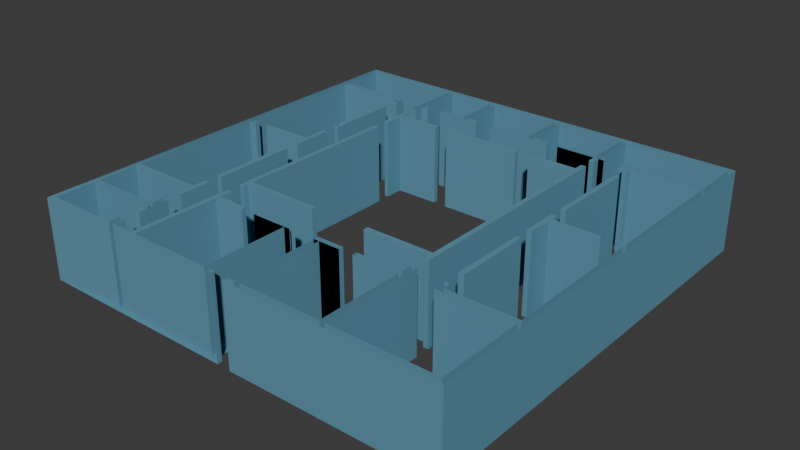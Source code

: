 # Source: Untitled.blend2.blend  (saved by Blender 4.5.88; exported with 4.5.12 LTS)
import bpy
from mathutils import Matrix  # noqa: F401  (used for matrix-valued properties, if any)

bpy.ops.wm.read_factory_settings(use_empty=True)
scene = bpy.context.scene
scene.name = 'Scene'

# ---- collections
col_collection = bpy.data.collections.new('Collection'); scene.collection.children.link(col_collection)
col_20250811133111_svg = bpy.data.collections.new('企业微信截图_20250811133111.svg'); scene.collection.children.link(col_20250811133111_svg)

# ---- materials (node trees are filled in below, after node groups)
mat_svgmat_002 = bpy.data.materials.new('SVGMat.002')
mat_svgmat_002.diffuse_color = (0.1221, 0.2961, 0.402, 1.0)

# ---- material node trees

# ---- world
world_world = bpy.data.worlds.new('World'); scene.world = world_world
world_world.use_nodes = True; world_world.node_tree.nodes.clear()
_N = world_world.node_tree.nodes; _L = world_world.node_tree.links
n0 = _N.new('ShaderNodeOutputWorld'); n0.name = 'World Output'; n0.location = (200, 100)
n1 = _N.new('ShaderNodeBackground'); n1.name = 'Background'; n1.location = (-200, 100)
n1.inputs[0].default_value = (0.05088, 0.05088, 0.05088, 1.0)
_L.new(n1.outputs[0], n0.inputs[0])
n0.is_active_output = True
world_world.color = (0.05088, 0.05088, 0.05088)
world_world.sun_shadow_jitter_overblur = 0.0

# ---- meshes
me_path3_001 = bpy.data.meshes.new('path3.001')
me_path3_001.from_pydata([(0.004233, 0.2922, 0.0), (0.293, 0.2922, 0.0), (0.293, 0.003527, 0.0), (0.1619, 0.0032, 0.0), (0.1532, 0.00303, 0.0), (0.1532, 0.004901, 0.0), (0.1532, 0.006772, 0.0), (0.1583, 0.006772, 0.0), (0.1582, 0.06323, 0.0), (0.1581, 0.06386, 0.0), (0.158, 0.06419, 0.0), (0.1579, 0.06431, 0.0), (0.1578, 0.06433, 0.0), (0.1576, 0.06434, 0.0), (0.1575, 0.06436, 0.0), (0.1575, 0.06439, 0.0), (0.1574, 0.06444, 0.0), (0.1573, 0.06451, 0.0), (0.1573, 0.06462, 0.0), (0.1573, 0.06475, 0.0), (0.1572, 0.06492, 0.0), (0.1572, 0.06513, 0.0), (0.1572, 0.06538, 0.0), (0.1572, 0.06568, 0.0), (0.1572, 0.06603, 0.0), (0.1572, 0.06606, 0.0), (0.1572, 0.06629, 0.0), (0.1572, 0.06687, 0.0), (0.1572, 0.06746, 0.0), (0.1572, 0.0676, 0.0), (0.1572, 0.06769, 0.0), (0.1572, 0.06772, 0.0), (0.1667, 0.06772, 0.0), (0.1761, 0.06772, 0.0), (0.1761, 0.06603, 0.0), (0.1761, 0.06433, 0.0), (0.1617, 0.06433, 0.0), (0.1617, 0.006772, 0.0), (0.2165, 0.006772, 0.0), (0.2165, 0.06433, 0.0), (0.1857, 0.06433, 0.0), (0.1857, 0.06772, 0.0), (0.2165, 0.06772, 0.0), (0.2165, 0.0759, 0.0), (0.2199, 0.0759, 0.0), (0.2199, 0.006681, 0.0), (0.2896, 0.007054, 0.0), (0.2896, 0.06435, 0.0), (0.2398, 0.06429, 0.0), (0.2396, 0.07336, 0.0), (0.243, 0.07336, 0.0), (0.243, 0.06772, 0.0), (0.2896, 0.06772, 0.0), (0.2896, 0.1622, 0.0), (0.2851, 0.1622, 0.0), (0.2851, 0.1656, 0.0), (0.2896, 0.1656, 0.0), (0.2896, 0.2539, 0.0), (0.2433, 0.254, 0.0), (0.2433, 0.254, 0.0), (0.2433, 0.2539, 0.0), (0.2432, 0.2538, 0.0), (0.243, 0.2514, 0.0), (0.2429, 0.2489, 0.0), (0.2429, 0.2489, 0.0), (0.2396, 0.2489, 0.0), (0.2396, 0.2516, 0.0), (0.2396, 0.2542, 0.0), (0.2345, 0.2542, 0.0), (0.2345, 0.2577, 0.0), (0.2896, 0.2573, 0.0), (0.2896, 0.2887, 0.0), (0.2199, 0.2887, 0.0), (0.2199, 0.2576, 0.0), (0.2238, 0.2576, 0.0), (0.2238, 0.2542, 0.0), (0.2199, 0.2542, 0.0), (0.2199, 0.2489, 0.0), (0.2165, 0.2489, 0.0), (0.2165, 0.2542, 0.0), (0.2032, 0.2542, 0.0), (0.1899, 0.2542, 0.0), (0.1899, 0.2576, 0.0), (0.2165, 0.2576, 0.0), (0.2165, 0.2887, 0.0), (0.1696, 0.2887, 0.0), (0.1696, 0.2576, 0.0), (0.182, 0.2576, 0.0), (0.182, 0.2542, 0.0), (0.1372, 0.2542, 0.0), (0.1372, 0.2576, 0.0), (0.1662, 0.2576, 0.0), (0.1662, 0.2887, 0.0), (0.1168, 0.2887, 0.0), (0.1168, 0.2576, 0.0), (0.1259, 0.2576, 0.0), (0.1259, 0.2542, 0.0), (0.09539, 0.2542, 0.0), (0.09539, 0.2576, 0.0), (0.1135, 0.2576, 0.0), (0.1135, 0.2884, 0.0), (0.08015, 0.2884, 0.0), (0.08015, 0.2573, 0.0), (0.08467, 0.2573, 0.0), (0.08467, 0.254, 0.0), (0.08015, 0.254, 0.0), (0.08015, 0.2466, 0.0), (0.07677, 0.2466, 0.0), (0.07677, 0.2884, 0.0), (0.00762, 0.2884, 0.0), (0.00762, 0.2573, 0.0), (0.06011, 0.2573, 0.0), (0.06011, 0.25, 0.0), (0.05673, 0.25, 0.0), (0.05673, 0.254, 0.0), (0.00762, 0.254, 0.0), (0.00762, 0.1628, 0.0), (0.01326, 0.1628, 0.0), (0.01326, 0.1594, 0.0), (0.00762, 0.1594, 0.0), (0.00762, 0.1136, 0.0), (0.00762, 0.06772, 0.0), (0.05673, 0.06772, 0.0), (0.05673, 0.07675, 0.0), (0.06011, 0.07675, 0.0), (0.06011, 0.05502, 0.0), (0.05673, 0.05502, 0.0), (0.05673, 0.06433, 0.0), (0.00762, 0.06433, 0.0), (0.00762, 0.05079, 0.0), (0.00762, 0.03725, 0.0), (0.05673, 0.03725, 0.0), (0.05673, 0.04571, 0.0), (0.06002, 0.04571, 0.0), (0.06036, 0.03322, 0.0), (0.06037, 0.0323, 0.0), (0.06038, 0.03142, 0.0), (0.06039, 0.0306, 0.0), (0.0604, 0.02984, 0.0), (0.0604, 0.02916, 0.0), (0.0604, 0.02574, 0.0), (0.0604, 0.02489, 0.0), (0.05701, 0.02455, 0.0), (0.05701, 0.0262, 0.0), (0.0569, 0.02956, 0.0), (0.05687, 0.03, 0.0), (0.05683, 0.03085, 0.0), (0.05682, 0.03091, 0.0), (0.05678, 0.03163, 0.0), (0.05676, 0.03198, 0.0), (0.05667, 0.03339, 0.0), (0.05665, 0.0338, 0.0), (0.05664, 0.03386, 0.0), (0.00762, 0.03386, 0.0), (0.00762, 0.02032, 0.0), (0.00762, 0.006772, 0.0), (0.03217, 0.006772, 0.0), (0.05673, 0.006772, 0.0), (0.05673, 0.01495, 0.0), (0.06044, 0.01495, 0.0), (0.06004, 0.006772, 0.0), (0.07583, 0.006772, 0.0), (0.07657, 0.07647, 0.0), (0.08015, 0.07647, 0.0), (0.08015, 0.06773, 0.0), (0.1015, 0.06758, 0.0), (0.1016, 0.06433, 0.0), (0.07995, 0.06433, 0.0), (0.07941, 0.01333, 0.0), (0.07923, 0.006772, 0.0), (0.1355, 0.006772, 0.0), (0.1355, 0.03555, 0.0), (0.1355, 0.06433, 0.0), (0.1235, 0.06433, 0.0), (0.1115, 0.06433, 0.0), (0.1115, 0.06772, 0.0), (0.1403, 0.06772, 0.0), (0.1402, 0.06487, 0.0), (0.1402, 0.0647, 0.0), (0.1402, 0.06457, 0.0), (0.1401, 0.06448, 0.0), (0.14, 0.06441, 0.0), (0.14, 0.06437, 0.0), (0.1398, 0.06435, 0.0), (0.1396, 0.06433, 0.0), (0.139, 0.06433, 0.0), (0.139, 0.06433, 0.0), (0.1389, 0.06433, 0.0), (0.1389, 0.06433, 0.0), (0.1389, 0.06433, 0.0), (0.1389, 0.006772, 0.0), (0.1434, 0.006772, 0.0), (0.1434, 0.003386, 0.0), (0.006817, 0.003203, 0.0), (0.006766, 0.003199, 0.0), (0.006625, 0.003189, 0.0), (0.006413, 0.003174, 0.0), (0.006147, 0.003155, 0.0), (0.004637, 0.003048, 0.0), (0.004425, 0.003033, 0.0), (0.004233, 0.003019, 0.0), (0.2393, 0.1366, 0.0), (0.2427, 0.1366, 0.0), (0.2431, 0.08496, 0.0), (0.2431, 0.08465, 0.0), (0.2393, 0.08465, 0.0), (0.2165, 0.08973, 0.0), (0.171, 0.08973, 0.0), (0.171, 0.09312, 0.0), (0.2165, 0.09312, 0.0), (0.2165, 0.2297, 0.0), (0.1843, 0.2297, 0.0), (0.1843, 0.2331, 0.0), (0.2165, 0.2331, 0.0), (0.2165, 0.2396, 0.0), (0.2199, 0.2396, 0.0), (0.2199, 0.0855, 0.0), (0.2165, 0.0855, 0.0), (0.07677, 0.2074, 0.0), (0.08037, 0.2074, 0.0), (0.08007, 0.09312, 0.0), (0.1321, 0.09312, 0.0), (0.1321, 0.08973, 0.0), (0.08015, 0.08973, 0.0), (0.08015, 0.08606, 0.0), (0.07677, 0.08606, 0.0), (0.05645, 0.1425, 0.0), (0.05983, 0.1425, 0.0), (0.06021, 0.08634, 0.0), (0.05645, 0.08634, 0.0), (0.2393, 0.1707, 0.0), (0.243, 0.1707, 0.0), (0.243, 0.166, 0.0), (0.2747, 0.1655, 0.0), (0.2748, 0.1648, 0.0), (0.2749, 0.1645, 0.0), (0.2749, 0.1643, 0.0), (0.2749, 0.1642, 0.0), (0.2748, 0.1639, 0.0), (0.2748, 0.1636, 0.0), (0.2748, 0.1633, 0.0), (0.2748, 0.1632, 0.0), (0.2747, 0.1631, 0.0), (0.2747, 0.163, 0.0), (0.2747, 0.1627, 0.0), (0.2746, 0.1625, 0.0), (0.2746, 0.1623, 0.0), (0.2746, 0.1622, 0.0), (0.2746, 0.1622, 0.0), (0.2588, 0.1623, 0.0), (0.2431, 0.1625, 0.0), (0.2427, 0.1522, 0.0), (0.2427, 0.1466, 0.0), (0.2427, 0.1462, 0.0), (0.2393, 0.1462, 0.0), (0.05645, 0.1594, 0.0), (0.02314, 0.1594, 0.0), (0.02314, 0.1628, 0.0), (0.05645, 0.1628, 0.0), (0.05645, 0.1795, 0.0), (0.05983, 0.1795, 0.0), (0.05983, 0.1518, 0.0), (0.05645, 0.1518, 0.0), (0.2396, 0.2396, 0.0), (0.243, 0.2396, 0.0), (0.243, 0.1803, 0.0), (0.2396, 0.1803, 0.0), (0.05663, 0.1921, 0.0), (0.05656, 0.195, 0.0), (0.05645, 0.2393, 0.0), (0.05974, 0.2393, 0.0), (0.06011, 0.1965, 0.0), (0.06011, 0.1919, 0.0), (0.06011, 0.191, 0.0), (0.06011, 0.1902, 0.0), (0.06011, 0.1896, 0.0), (0.06011, 0.1892, 0.0), (0.06011, 0.1891, 0.0), (0.05681, 0.1891, 0.0), (0.0568, 0.1893, 0.0), (0.05678, 0.1895, 0.0), (0.05674, 0.1902, 0.0), (0.05672, 0.1906, 0.0), (0.0567, 0.1909, 0.0), (0.05668, 0.1913, 0.0), (0.05664, 0.1918, 0.0), (0.05663, 0.192, 0.0), (0.07691, 0.2173, 0.0), (0.07677, 0.237, 0.0), (0.08015, 0.237, 0.0), (0.08015, 0.2331, 0.0), (0.1104, 0.2331, 0.0), (0.1104, 0.2297, 0.0), (0.08013, 0.2297, 0.0), (0.08022, 0.2168, 0.0), (0.07869, 0.2168, 0.0), (0.07728, 0.2168, 0.0), (0.1199, 0.2331, 0.0), (0.1744, 0.2331, 0.0), (0.1744, 0.2297, 0.0), (0.1199, 0.2297, 0.0), (0.004233, 0.2922, 0.05494), (0.293, 0.2922, 0.05494), (0.293, 0.003527, 0.05494), (0.1619, 0.0032, 0.05494), (0.1532, 0.00303, 0.05494), (0.1532, 0.004901, 0.05494), (0.1532, 0.006772, 0.05494), (0.1583, 0.006772, 0.05494), (0.1582, 0.06323, 0.05494), (0.1581, 0.06386, 0.05494), (0.1579, 0.06431, 0.05494), (0.1578, 0.06433, 0.05494), (0.1573, 0.06451, 0.05494), (0.1573, 0.06462, 0.05494), (0.1572, 0.06603, 0.05494), (0.1572, 0.06687, 0.05494), (0.1572, 0.06772, 0.05494), (0.1667, 0.06772, 0.05494), (0.1761, 0.06772, 0.05494), (0.1761, 0.06603, 0.05494), (0.1761, 0.06433, 0.05494), (0.1617, 0.06433, 0.05494), (0.1617, 0.006772, 0.05494), (0.2165, 0.006772, 0.05494), (0.2165, 0.06433, 0.05494), (0.1857, 0.06433, 0.05494), (0.1857, 0.06772, 0.05494), (0.2165, 0.06772, 0.05494), (0.2165, 0.0759, 0.05494), (0.2199, 0.0759, 0.05494), (0.2199, 0.006681, 0.05494), (0.2896, 0.007054, 0.05494), (0.2896, 0.06435, 0.05494), (0.2398, 0.06429, 0.05494), (0.2396, 0.07336, 0.05494), (0.243, 0.07336, 0.05494), (0.243, 0.06772, 0.05494), (0.2896, 0.06772, 0.05494), (0.2896, 0.1622, 0.05494), (0.2851, 0.1622, 0.05494), (0.2851, 0.1656, 0.05494), (0.2896, 0.1656, 0.05494), (0.2896, 0.2539, 0.05494), (0.2433, 0.254, 0.05494), (0.2432, 0.2538, 0.05494), (0.243, 0.2514, 0.05494), (0.2429, 0.2489, 0.05494), (0.2429, 0.2489, 0.05494), (0.2396, 0.2489, 0.05494), (0.2396, 0.2516, 0.05494), (0.2396, 0.2542, 0.05494), (0.2345, 0.2542, 0.05494), (0.2345, 0.2577, 0.05494), (0.2896, 0.2573, 0.05494), (0.2896, 0.2887, 0.05494), (0.2199, 0.2887, 0.05494), (0.2199, 0.2576, 0.05494), (0.2238, 0.2576, 0.05494), (0.2238, 0.2542, 0.05494), (0.2199, 0.2542, 0.05494), (0.2199, 0.2489, 0.05494), (0.2165, 0.2489, 0.05494), (0.2165, 0.2542, 0.05494), (0.2032, 0.2542, 0.05494), (0.1899, 0.2542, 0.05494), (0.1899, 0.2576, 0.05494), (0.2165, 0.2576, 0.05494), (0.2165, 0.2887, 0.05494), (0.1696, 0.2887, 0.05494), (0.1696, 0.2576, 0.05494), (0.182, 0.2576, 0.05494), (0.182, 0.2542, 0.05494), (0.1372, 0.2542, 0.05494), (0.1372, 0.2576, 0.05494), (0.1662, 0.2576, 0.05494), (0.1662, 0.2887, 0.05494), (0.1168, 0.2887, 0.05494), (0.1168, 0.2576, 0.05494), (0.1259, 0.2576, 0.05494), (0.1259, 0.2542, 0.05494), (0.09539, 0.2542, 0.05494), (0.09539, 0.2576, 0.05494), (0.1135, 0.2576, 0.05494), (0.1135, 0.2884, 0.05494), (0.08015, 0.2884, 0.05494), (0.08015, 0.2573, 0.05494), (0.08467, 0.2573, 0.05494), (0.08467, 0.254, 0.05494), (0.08015, 0.254, 0.05494), (0.08015, 0.2466, 0.05494), (0.07677, 0.2466, 0.05494), (0.07677, 0.2884, 0.05494), (0.00762, 0.2884, 0.05494), (0.00762, 0.2573, 0.05494), (0.06011, 0.2573, 0.05494), (0.06011, 0.25, 0.05494), (0.05673, 0.25, 0.05494), (0.05673, 0.254, 0.05494), (0.00762, 0.254, 0.05494), (0.00762, 0.1628, 0.05494), (0.01326, 0.1628, 0.05494), (0.01326, 0.1594, 0.05494), (0.00762, 0.1594, 0.05494), (0.00762, 0.1136, 0.05494), (0.00762, 0.06772, 0.05494), (0.05673, 0.06772, 0.05494), (0.05673, 0.07675, 0.05494), (0.06011, 0.07675, 0.05494), (0.06011, 0.05502, 0.05494), (0.05673, 0.05502, 0.05494), (0.05673, 0.06433, 0.05494), (0.00762, 0.06433, 0.05494), (0.00762, 0.05079, 0.05494), (0.00762, 0.03725, 0.05494), (0.05673, 0.03725, 0.05494), (0.05673, 0.04571, 0.05494), (0.06002, 0.04571, 0.05494), (0.06036, 0.03322, 0.05494), (0.06037, 0.0323, 0.05494), (0.06038, 0.03142, 0.05494), (0.06039, 0.0306, 0.05494), (0.0604, 0.02984, 0.05494), (0.0604, 0.02916, 0.05494), (0.0604, 0.02574, 0.05494), (0.0604, 0.02489, 0.05494), (0.05701, 0.02455, 0.05494), (0.05701, 0.0262, 0.05494), (0.0569, 0.02956, 0.05494), (0.05687, 0.03, 0.05494), (0.05682, 0.03091, 0.05494), (0.05676, 0.03198, 0.05494), (0.05664, 0.03386, 0.05494), (0.00762, 0.03386, 0.05494), (0.00762, 0.02032, 0.05494), (0.00762, 0.006772, 0.05494), (0.03217, 0.006772, 0.05494), (0.05673, 0.006772, 0.05494), (0.05673, 0.01495, 0.05494), (0.06044, 0.01495, 0.05494), (0.06004, 0.006772, 0.05494), (0.07583, 0.006772, 0.05494), (0.07657, 0.07647, 0.05494), (0.08015, 0.07647, 0.05494), (0.08015, 0.06773, 0.05494), (0.1015, 0.06758, 0.05494), (0.1016, 0.06433, 0.05494), (0.07995, 0.06433, 0.05494), (0.07941, 0.01333, 0.05494), (0.07923, 0.006772, 0.05494), (0.1355, 0.006772, 0.05494), (0.1355, 0.03555, 0.05494), (0.1355, 0.06433, 0.05494), (0.1235, 0.06433, 0.05494), (0.1115, 0.06433, 0.05494), (0.1115, 0.06772, 0.05494), (0.1403, 0.06772, 0.05494), (0.1402, 0.0647, 0.05494), (0.1401, 0.06448, 0.05494), (0.14, 0.06437, 0.05494), (0.1396, 0.06433, 0.05494), (0.1389, 0.06433, 0.05494), (0.1389, 0.006772, 0.05494), (0.1434, 0.006772, 0.05494), (0.1434, 0.003386, 0.05494), (0.006625, 0.003189, 0.05494), (0.006147, 0.003155, 0.05494), (0.004637, 0.003048, 0.05494), (0.004233, 0.003019, 0.05494), (0.2393, 0.1366, 0.05494), (0.2427, 0.1366, 0.05494), (0.2431, 0.08496, 0.05494), (0.2431, 0.08465, 0.05494), (0.2393, 0.08465, 0.05494), (0.2165, 0.08973, 0.05494), (0.171, 0.08973, 0.05494), (0.171, 0.09312, 0.05494), (0.2165, 0.09312, 0.05494), (0.2165, 0.2297, 0.05494), (0.1843, 0.2297, 0.05494), (0.1843, 0.2331, 0.05494), (0.2165, 0.2331, 0.05494), (0.2165, 0.2396, 0.05494), (0.2199, 0.2396, 0.05494), (0.2199, 0.0855, 0.05494), (0.2165, 0.0855, 0.05494), (0.07677, 0.2074, 0.05494), (0.08037, 0.2074, 0.05494), (0.08007, 0.09312, 0.05494), (0.1321, 0.09312, 0.05494), (0.1321, 0.08973, 0.05494), (0.08015, 0.08973, 0.05494), (0.08015, 0.08606, 0.05494), (0.07677, 0.08606, 0.05494), (0.05645, 0.1425, 0.05494), (0.05983, 0.1425, 0.05494), (0.06021, 0.08634, 0.05494), (0.05645, 0.08634, 0.05494), (0.2393, 0.1707, 0.05494), (0.243, 0.1707, 0.05494), (0.243, 0.166, 0.05494), (0.2747, 0.1655, 0.05494), (0.2748, 0.1648, 0.05494), (0.2749, 0.1643, 0.05494), (0.2749, 0.1642, 0.05494), (0.2748, 0.1639, 0.05494), (0.2747, 0.1627, 0.05494), (0.2746, 0.1622, 0.05494), (0.2588, 0.1623, 0.05494), (0.2431, 0.1625, 0.05494), (0.2427, 0.1522, 0.05494), (0.2427, 0.1466, 0.05494), (0.2427, 0.1462, 0.05494), (0.2393, 0.1462, 0.05494), (0.05645, 0.1594, 0.05494), (0.02314, 0.1594, 0.05494), (0.02314, 0.1628, 0.05494), (0.05645, 0.1628, 0.05494), (0.05645, 0.1795, 0.05494), (0.05983, 0.1795, 0.05494), (0.05983, 0.1518, 0.05494), (0.05645, 0.1518, 0.05494), (0.2396, 0.2396, 0.05494), (0.243, 0.2396, 0.05494), (0.243, 0.1803, 0.05494), (0.2396, 0.1803, 0.05494), (0.05656, 0.195, 0.05494), (0.05645, 0.2393, 0.05494), (0.05974, 0.2393, 0.05494), (0.06011, 0.1965, 0.05494), (0.06011, 0.1919, 0.05494), (0.06011, 0.191, 0.05494), (0.06011, 0.1902, 0.05494), (0.06011, 0.1896, 0.05494), (0.06011, 0.1891, 0.05494), (0.05681, 0.1891, 0.05494), (0.05678, 0.1895, 0.05494), (0.05674, 0.1902, 0.05494), (0.05663, 0.192, 0.05494), (0.07691, 0.2173, 0.05494), (0.07677, 0.237, 0.05494), (0.08015, 0.237, 0.05494), (0.08015, 0.2331, 0.05494), (0.1104, 0.2331, 0.05494), (0.1104, 0.2297, 0.05494), (0.08013, 0.2297, 0.05494), (0.08022, 0.2168, 0.05494), (0.07869, 0.2168, 0.05494), (0.07728, 0.2168, 0.05494), (0.1199, 0.2331, 0.05494), (0.1744, 0.2331, 0.05494), (0.1744, 0.2297, 0.05494), (0.1199, 0.2297, 0.05494)], [(276, 277), (195, 465), (277, 534), (180, 458), (278, 535), (178, 457)], [(250, 240, 239), (267, 272, 271, 268), (265, 264, 523, 524), (226, 229, 497, 494), (263, 266, 525, 522), (52, 53, 339, 338), (4, 3, 304, 305), (295, 296, 548, 547), (12, 35, 14, 13), (66, 61, 60), (51, 50, 49, 48, 47, 46, 45, 44, 43, 42, 41, 40, 39, 38, 37, 36, 12, 11, 10, 9, 8, 7, 6, 5, 3, 2, 1, 0, 200, 120, 119, 118, 117, 116, 115, 114, 113, 112, 111, 110, 109, 108, 107, 106, 105, 104, 103, 102, 101, 100, 99, 98, 97, 96, 95, 94, 93, 92, 91, 90, 89, 88, 87, 86, 85, 84, 83, 82, 81, 75, 74, 73, 72, 71, 70, 69, 68, 67, 58, 57, 56, 55, 54, 53, 52), (202, 201, 469, 470), (171, 172, 452, 451), (294, 295, 547, 546), (227, 226, 494, 495), (243, 250, 244), (172, 184, 460, 452), (16, 35, 20, 19, 18, 17), (197, 198, 467, 466), (287, 294, 546, 539), (286, 272, 267), (285, 272, 286), (285, 273, 272), (283, 273, 284), (283, 274, 273), (282, 274, 283), (281, 274, 282), (254, 253, 512, 513), (280, 276, 275), (279, 276, 280), (278, 276, 279), (284, 273, 285), (173, 172, 452, 453), (174, 179, 178, 177), (250, 236, 235), (288, 287, 539, 540), (253, 252, 511, 512), (250, 241, 240), (250, 243, 242), (294, 293, 545, 546), (218, 225, 493, 486), (250, 245, 244), (249, 247, 246), (248, 247, 249), (66, 60, 59, 58), (181, 180, 179, 174, 182), (174, 173, 453, 454), (2, 3, 304, 303), (211, 210, 478, 479), (252, 251, 510, 511), (167, 166, 446, 447), (25, 34, 26), (30, 32, 31), (30, 33, 32), (30, 34, 33), (151, 134, 133, 132, 131, 130, 200, 153, 152), (29, 34, 30), (28, 34, 29), (34, 28, 27), (174, 177, 176, 175), (34, 27, 26), (3, 5, 306, 304), (24, 34, 25), (23, 34, 24), (23, 35, 34), (22, 35, 23), (21, 35, 22), (300, 299, 551, 552), (20, 35, 21), (15, 35, 16), (14, 35, 15), (174, 183, 182), (129, 128, 412, 413), (5, 4, 305, 306), (293, 292, 544, 545), (171, 189, 172), (189, 184, 172), (174, 184, 183), (188, 184, 189), (187, 184, 188), (186, 184, 187), (185, 184, 186), (161, 160, 159, 158, 157, 194, 193, 169), (120, 200, 468, 404), (191, 192, 464, 463), (212, 211, 479, 480), (250, 242, 241), (200, 0, 301, 468), (250, 235, 234), (299, 298, 550, 551), (250, 239, 238), (1, 2, 303, 302), (148, 136, 149), (137, 136, 148, 147), (135, 134, 150, 149), (146, 137, 147), (184, 174, 454, 460), (37, 38, 324, 323), (138, 137, 146, 145), (150, 134, 151), (297, 300, 552, 549), (220, 219, 487, 488), (249, 246, 245, 250), (35, 12, 312, 321), (6, 7, 308, 307), (292, 291, 543, 544), (196, 194, 157, 200, 199, 197), (193, 192, 191, 190, 189, 171, 170, 169), (262, 261, 520, 521), (5, 6, 307, 306), (198, 197, 199), (196, 195, 194), (213, 212, 480, 481), (364, 359, 365), (363, 359, 364), (360, 359, 363), (350, 344, 351), (523, 522, 525, 524), (426, 425, 424), (345, 350, 349, 346), (509, 505, 504), (497, 496, 495, 494), (349, 348, 347), (546, 545, 544, 543, 542, 541, 540, 539), (409, 408, 407, 406, 405, 468, 412, 411, 410), (528, 527, 526, 529), (537, 533, 532), (349, 347, 346), (509, 504, 503), (470, 469, 473, 471), (521, 520, 519, 518, 517, 516, 515, 514), (423, 428, 427, 424), (491, 490, 489, 488, 487, 486, 493, 492), (468, 405, 404), (550, 549, 552, 551), (485, 484, 483, 482, 481, 480, 479, 478, 477, 476, 475, 474), (473, 472, 471), (447, 446, 445, 444, 443, 442, 441, 448), (509, 502, 501, 500, 499, 498, 513, 510), (468, 413, 412), (453, 460, 454), (452, 460, 453), (322, 321, 312), (360, 363, 362, 361), (536, 533, 537), (468, 414, 413), (468, 434, 433), (431, 420, 419), (428, 422, 429), (428, 423, 422), (426, 424, 427), (468, 435, 434), (448, 441, 449), (468, 436, 435), (468, 437, 436), (513, 511, 510), (513, 512, 511), (304, 306, 305), (56, 57, 343, 342), (121, 120, 404, 405), (115, 116, 400, 399), (188, 184, 460, 461), (201, 205, 473, 469), (219, 218, 486, 487), (221, 220, 488, 489), (269, 268, 526, 527), (209, 208, 476, 477), (268, 271, 529, 526), (222, 221, 489, 490), (271, 270, 528, 529), (208, 207, 475, 476), (271, 272, 530, 529), (223, 222, 490, 491), (207, 206, 474, 475), (11, 12, 312, 311), (224, 223, 491, 492), (12, 36, 322, 312), (206, 217, 485, 474), (286, 272, 530, 538), (228, 227, 495, 496), (229, 228, 496, 497), (0, 1, 302, 301), (36, 35, 321, 322), (225, 224, 492, 493), (92, 93, 377, 376), (39, 40, 326, 325), (272, 273, 531, 530), (84, 85, 369, 368), (8, 9, 310, 309), (203, 202, 470, 471), (71, 72, 356, 355), (127, 126, 410, 411), (217, 216, 484, 485), (108, 109, 393, 392), (126, 125, 409, 410), (204, 203, 471, 472), (100, 101, 385, 384), (200, 130, 414, 468), (205, 204, 472, 473), (93, 94, 378, 377), (130, 129, 413, 414), (124, 123, 407, 408), (91, 92, 376, 375), (132, 133, 417, 416), (163, 162, 442, 443), (273, 274, 532, 531), (85, 86, 370, 369), (131, 132, 416, 415), (43, 44, 330, 329), (83, 84, 368, 367), (44, 45, 331, 330), (49, 50, 336, 335), (72, 73, 357, 356), (153, 200, 468, 433), (123, 122, 406, 407), (99, 100, 384, 383), (130, 131, 415, 414), (164, 163, 443, 444), (274, 281, 537, 532), (70, 71, 355, 354), (46, 47, 333, 332), (42, 43, 329, 328), (109, 110, 394, 393), (170, 171, 451, 450), (50, 51, 337, 336), (275, 274, 532, 533), (101, 102, 386, 385), (48, 49, 335, 334), (281, 280, 536, 537), (107, 108, 392, 391), (7, 8, 309, 308), (280, 275, 533, 536), (98, 99, 383, 382), (36, 37, 323, 322), (122, 121, 405, 406), (94, 95, 379, 378), (38, 39, 325, 324), (175, 176, 456, 455), (90, 91, 375, 374), (152, 153, 433, 432), (86, 87, 371, 370), (133, 134, 418, 417), (82, 83, 367, 366), (31, 32, 318, 317), (73, 74, 358, 357), (154, 153, 433, 434), (69, 70, 354, 353), (32, 33, 319, 318), (110, 111, 395, 394), (266, 265, 524, 525), (114, 115, 399, 398), (33, 34, 320, 319), (260, 259, 518, 519), (102, 103, 387, 386), (41, 42, 328, 327), (259, 258, 517, 518), (68, 69, 353, 352), (134, 135, 419, 418), (51, 52, 338, 337), (231, 230, 498, 499), (67, 68, 352, 351), (47, 48, 334, 333), (232, 231, 499, 500), (97, 98, 382, 381), (135, 149, 431, 419), (233, 232, 500, 501), (95, 96, 380, 379), (149, 136, 420, 431), (261, 260, 519, 520), (89, 90, 374, 373), (136, 135, 419, 420), (165, 164, 444, 445), (55, 56, 342, 341), (87, 88, 372, 371), (250, 234, 502, 509), (81, 82, 366, 365), (234, 233, 501, 502), (75, 81, 365, 359), (136, 137, 421, 420), (74, 75, 359, 358), (27, 34, 320, 316), (103, 104, 388, 387), (147, 137, 421, 430), (236, 250, 509, 503), (96, 97, 381, 380), (88, 89, 373, 372), (81, 80, 364, 365), (137, 138, 422, 421), (237, 236, 503, 504), (250, 238, 505, 509), (80, 79, 363, 364), (138, 145, 429, 422), (24, 34, 320, 315), (238, 237, 504, 505), (145, 144, 428, 429), (174, 175, 455, 454), (54, 55, 341, 340), (76, 75, 359, 360), (67, 66, 350, 351), (139, 138, 422, 423), (66, 58, 344, 350), (144, 143, 427, 428), (34, 35, 321, 320), (58, 67, 351, 344), (40, 41, 327, 326), (57, 58, 344, 343), (140, 139, 423, 424), (166, 165, 445, 446), (143, 142, 426, 427), (128, 127, 411, 412), (125, 124, 408, 409), (142, 141, 425, 426), (104, 105, 389, 388), (141, 140, 424, 425), (61, 66, 350, 345), (116, 117, 401, 400), (155, 154, 434, 435), (258, 257, 516, 517), (111, 112, 396, 395), (162, 161, 441, 442), (250, 244, 506, 509), (113, 114, 398, 397), (158, 159, 439, 438), (79, 78, 362, 363), (77, 76, 360, 361), (168, 167, 447, 448), (66, 65, 349, 350), (157, 158, 438, 437), (216, 215, 483, 484), (159, 160, 440, 439), (249, 250, 509, 508), (62, 61, 345, 346), (161, 169, 449, 441), (105, 106, 390, 389), (169, 168, 448, 449), (112, 113, 397, 396), (45, 46, 332, 331), (249, 247, 507, 508), (17, 18, 314, 313), (63, 62, 346, 347), (156, 155, 435, 436), (64, 63, 347, 348), (200, 157, 437, 468), (78, 77, 361, 362), (157, 156, 436, 437), (53, 54, 340, 339), (65, 64, 348, 349), (210, 209, 477, 478), (106, 107, 391, 390), (117, 118, 402, 401), (215, 214, 482, 483), (257, 256, 515, 516), (264, 263, 522, 523), (174, 182, 459, 454), (119, 120, 404, 403), (270, 269, 527, 528), (118, 119, 403, 402), (289, 288, 540, 541), (256, 255, 514, 515), (214, 213, 481, 482), (160, 161, 441, 440), (230, 254, 513, 498), (290, 289, 541, 542), (255, 262, 521, 514), (291, 290, 542, 543), (169, 170, 450, 449), (298, 297, 549, 550), (190, 191, 463, 462), (251, 250, 509, 510)])
_uv = me_path3_001.uv_layers.new(name='UVMap')
_uv.uv.foreach_set('vector', [0.7867, 0.0, 0.7682, 0.0, 0.7657, 0.0, 0.8508, 0.0, 0.9075, 0.0, 0.9001, 0.0, 0.8545, 0.0, 0.0, 0.0, 0.0, 0.0, 0.0, 0.0, 0.0, 0.0, 0.0, 0.0, 0.0, 0.0, 0.0, 0.0, 0.0, 0.0, 0.0, 0.0, 0.0, 0.0, 0.0, 0.0, 0.0, 0.0, 0.1628, 0.0, 0.1652, 0.0, 0.1652, 0.0, 0.1628, 0.0, 0.0, 0.0, 0.0, 0.0, 0.0, 0.0, 0.0, 0.0, 0.0, 0.0, 0.0, 0.0, 0.0, 0.0, 0.0, 0.0, 0.05795, 0.0, 0.09248, 0.0, 0.06042, 0.0, 0.05919, 0.0, 0.2244, 0.0, 0.1948, 0.0, 0.1936, 0.0, 0.1603, 0.0, 0.1578, 0.0, 0.1554, 0.0, 0.1529, 0.0, 0.1504, 0.0, 0.148, 0.0, 0.1171, 0.0, 0.1147, 0.0, 0.1122, 0.0, 0.1097, 0.0, 0.1073, 0.0, 0.1048, 0.0, 0.1023, 0.0, 0.09988, 0.0, 0.09741, 0.0, 0.09494, 0.0, 0.05795, 0.0, 0.05672, 0.0, 0.05549, 0.0, 0.05425, 0.0, 0.05302, 0.0, 0.04192, 0.0, 0.03946, 0.0, 0.03822, 0.0, 0.02343, 0.0, 0.006165, 0.0, 0.003699, 0.0, 0.001233, 0.0, 0.6178, 0.0, 0.3527, 0.0, 0.3514, 0.0, 0.349, 0.0, 0.3465, 0.0, 0.344, 0.0, 0.3416, 0.0, 0.3391, 0.0, 0.3366, 0.0, 0.3342, 0.0, 0.3317, 0.0, 0.3292, 0.0, 0.3268, 0.0, 0.3243, 0.0, 0.3218, 0.0, 0.3194, 0.0, 0.3169, 0.0, 0.3144, 0.0, 0.312, 0.0, 0.3095, 0.0, 0.307, 0.0, 0.3046, 0.0, 0.3021, 0.0, 0.2996, 0.0, 0.2972, 0.0, 0.2947, 0.0, 0.2922, 0.0, 0.2898, 0.0, 0.2873, 0.0, 0.2848, 0.0, 0.2824, 0.0, 0.2799, 0.0, 0.2774, 0.0, 0.275, 0.0, 0.2725, 0.0, 0.27, 0.0, 0.2676, 0.0, 0.2651, 0.0, 0.2626, 0.0, 0.2602, 0.0, 0.2577, 0.0, 0.2454, 0.0, 0.2429, 0.0, 0.2404, 0.0, 0.238, 0.0, 0.2355, 0.0, 0.233, 0.0, 0.2306, 0.0, 0.2281, 0.0, 0.2256, 0.0, 0.1911, 0.0, 0.1751, 0.0, 0.1726, 0.0, 0.1702, 0.0, 0.1677, 0.0, 0.1652, 0.0, 0.1628, 0.0, 0.0, 0.0, 0.0, 0.0, 0.0, 0.0, 0.0, 0.0, 0.5401, 0.0, 0.5413, 0.0, 0.5413, 0.0, 0.5401, 0.0, 0.0, 0.0, 0.0, 0.0, 0.0, 0.0, 0.0, 0.0, 0.0, 0.0, 0.0, 0.0, 0.0, 0.0, 0.0, 0.0, 0.7731, 0.0, 0.7867, 0.0, 0.7768, 0.0, 0.5413, 0.0, 0.5647, 0.0, 0.5647, 0.0, 0.5413, 0.0, 0.06289, 0.0, 0.09248, 0.0, 0.06782, 0.0, 0.06658, 0.0, 0.06535, 0.0, 0.06412, 0.0, 0.6079, 0.0, 0.6141, 0.0, 0.6141, 0.0, 0.6079, 0.0, 0.0, 0.0, 0.0, 0.0, 0.0, 0.0, 0.0, 0.0, 0.9297, 0.0, 0.9075, 0.0, 0.8508, 0.0, 0.9285, 0.0, 0.9075, 0.0, 0.9297, 0.0, 0.9285, 0.0, 0.9088, 0.0, 0.9075, 0.0, 0.9248, 0.0, 0.9088, 0.0, 0.926, 0.0, 0.9248, 0.0, 0.91, 0.0, 0.9088, 0.0, 0.9236, 0.0, 0.91, 0.0, 0.9248, 0.0, 0.9223, 0.0, 0.91, 0.0, 0.9236, 0.0, 0.0, 0.0, 0.0, 0.0, 0.0, 0.0, 0.0, 0.0, 0.9199, 0.0, 0.9125, 0.0, 0.9112, 0.0, 0.9186, 0.0, 0.9125, 0.0, 0.9199, 0.0, 0.9174, 0.0, 0.9125, 0.0, 0.9186, 0.0, 0.926, 0.0, 0.9088, 0.0, 0.9285, 0.0, 0.0, 0.0, 0.0, 0.0, 0.0, 0.0, 0.0, 0.0, 0.5438, 0.0, 0.5573, 0.0, 0.5561, 0.0, 0.5549, 0.0, 0.7867, 0.0, 0.7596, 0.0, 0.7583, 0.0, 0.0, 0.0, 0.0, 0.0, 0.0, 0.0, 0.0, 0.0, 0.0, 0.0, 0.0, 0.0, 0.0, 0.0, 0.0, 0.0, 0.7867, 0.0, 0.7694, 0.0, 0.7682, 0.0, 0.7867, 0.0, 0.7731, 0.0, 0.7719, 0.0, 0.0, 0.0, 0.0, 0.0, 0.0, 0.0, 0.0, 0.0, 0.0, 0.0, 0.0, 0.0, 0.0, 0.0, 0.0, 0.0, 0.7867, 0.0, 0.7781, 0.0, 0.7768, 0.0, 0.7855, 0.0, 0.7818, 0.0, 0.7805, 0.0, 0.7842, 0.0, 0.7818, 0.0, 0.7855, 0.0, 0.2244, 0.0, 0.1936, 0.0, 0.1924, 0.0, 0.1911, 0.0, 0.5598, 0.0, 0.5586, 0.0, 0.5573, 0.0, 0.5438, 0.0, 0.561, 0.0, 0.0, 0.0, 0.0, 0.0, 0.0, 0.0, 0.0, 0.0, 0.006165, 0.0, 0.02343, 0.0, 0.02343, 0.0, 0.006165, 0.0, 0.0, 0.0, 0.0, 0.0, 0.0, 0.0, 0.0, 0.0, 0.0, 0.0, 0.0, 0.0, 0.0, 0.0, 0.0, 0.0, 0.0, 0.0, 0.0, 0.0, 0.0, 0.0, 0.0, 0.0, 0.07398, 0.0, 0.09125, 0.0, 0.07645, 0.0, 0.08631, 0.0, 0.08878, 0.0, 0.08755, 0.0, 0.08631, 0.0, 0.09001, 0.0, 0.08878, 0.0, 0.08631, 0.0, 0.09125, 0.0, 0.09001, 0.0, 0.4439, 0.0, 0.3909, 0.0, 0.381, 0.0, 0.3785, 0.0, 0.3761, 0.0, 0.3736, 0.0, 0.6178, 0.0, 0.4476, 0.0, 0.4451, 0.0, 0.08508, 0.0, 0.09125, 0.0, 0.08631, 0.0, 0.08385, 0.0, 0.09125, 0.0, 0.08508, 0.0, 0.09125, 0.0, 0.08385, 0.0, 0.08015, 0.0, 0.5438, 0.0, 0.5549, 0.0, 0.5487, 0.0, 0.5462, 0.0, 0.09125, 0.0, 0.08015, 0.0, 0.07645, 0.0, 0.02343, 0.0, 0.03822, 0.0, 0.03822, 0.0, 0.02343, 0.0, 0.07275, 0.0, 0.09125, 0.0, 0.07398, 0.0, 0.07152, 0.0, 0.09125, 0.0, 0.07275, 0.0, 0.07152, 0.0, 0.09248, 0.0, 0.09125, 0.0, 0.07028, 0.0, 0.09248, 0.0, 0.07152, 0.0, 0.06905, 0.0, 0.09248, 0.0, 0.07028, 0.0, 0.0, 0.0, 0.0, 0.0, 0.0, 0.0, 0.0, 0.0, 0.06782, 0.0, 0.09248, 0.0, 0.06905, 0.0, 0.06165, 0.0, 0.09248, 0.0, 0.06289, 0.0, 0.06042, 0.0, 0.09248, 0.0, 0.06165, 0.0, 0.5438, 0.0, 0.5623, 0.0, 0.561, 0.0, 0.0, 0.0, 0.0, 0.0, 0.0, 0.0, 0.0, 0.0, 0.0, 0.0, 0.0, 0.0, 0.0, 0.0, 0.0, 0.0, 0.0, 0.0, 0.0, 0.0, 0.0, 0.0, 0.0, 0.0, 0.5401, 0.0, 0.5795, 0.0, 0.5413, 0.0, 0.5795, 0.0, 0.5647, 0.0, 0.5413, 0.0, 0.5438, 0.0, 0.5647, 0.0, 0.5623, 0.0, 0.5783, 0.0, 0.5647, 0.0, 0.5795, 0.0, 0.5771, 0.0, 0.5647, 0.0, 0.5783, 0.0, 0.5758, 0.0, 0.5647, 0.0, 0.5771, 0.0, 0.5746, 0.0, 0.5647, 0.0, 0.5758, 0.0, 0.4624, 0.0, 0.4599, 0.0, 0.4575, 0.0, 0.455, 0.0, 0.4525, 0.0, 0.6042, 0.0, 0.603, 0.0, 0.5364, 0.0, 0.3527, 0.0, 0.6178, 0.0, 0.6178, 0.0, 0.3527, 0.0, 0.5845, 0.0, 0.5869, 0.0, 0.5869, 0.0, 0.5845, 0.0, 0.0, 0.0, 0.0, 0.0, 0.0, 0.0, 0.0, 0.0, 0.7867, 0.0, 0.7719, 0.0, 0.7694, 0.0, 0.6178, 0.0, 0.001233, 0.0, 0.001233, 0.0, 0.6178, 0.0, 0.7867, 0.0, 0.7583, 0.0, 0.7546, 0.0, 0.0, 0.0, 0.0, 0.0, 0.0, 0.0, 0.0, 0.0, 0.7867, 0.0, 0.7657, 0.0, 0.7633, 0.0, 0.003699, 0.0, 0.006165, 0.0, 0.006165, 0.0, 0.003699, 0.0, 0.4353, 0.0, 0.3933, 0.0, 0.4365, 0.0, 0.3946, 0.0, 0.3933, 0.0, 0.4353, 0.0, 0.4316, 0.0, 0.3921, 0.0, 0.3909, 0.0, 0.4414, 0.0, 0.4365, 0.0, 0.4303, 0.0, 0.3946, 0.0, 0.4316, 0.0, 0.5647, 0.0, 0.5438, 0.0, 0.5438, 0.0, 0.5647, 0.0, 0.09741, 0.0, 0.09988, 0.0, 0.09988, 0.0, 0.09741, 0.0, 0.3958, 0.0, 0.3946, 0.0, 0.4303, 0.0, 0.4279, 0.0, 0.4414, 0.0, 0.3909, 0.0, 0.4439, 0.0, 0.0, 0.0, 0.0, 0.0, 0.0, 0.0, 0.0, 0.0, 0.0, 0.0, 0.0, 0.0, 0.0, 0.0, 0.0, 0.0, 0.7855, 0.0, 0.7805, 0.0, 0.7781, 0.0, 0.7867, 0.0, 0.09248, 0.0, 0.05795, 0.0, 0.05795, 0.0, 0.09248, 0.0, 0.03946, 0.0, 0.04192, 0.0, 0.04192, 0.0, 0.03946, 0.0, 0.0, 0.0, 0.0, 0.0, 0.0, 0.0, 0.0, 0.0, 0.6067, 0.0, 0.6042, 0.0, 0.4525, 0.0, 0.6178, 0.0, 0.6153, 0.0, 0.6079, 0.0, 0.603, 0.0, 0.5869, 0.0, 0.5845, 0.0, 0.582, 0.0, 0.5795, 0.0, 0.5401, 0.0, 0.5388, 0.0, 0.5364, 0.0, 0.0, 0.0, 0.0, 0.0, 0.0, 0.0, 0.0, 0.0, 0.03822, 0.0, 0.03946, 0.0, 0.03946, 0.0, 0.03822, 0.0, 0.6141, 0.0, 0.6079, 0.0, 0.6153, 0.0, 0.6067, 0.0, 0.6054, 0.0, 0.6042, 0.0, 0.0, 0.0, 0.0, 0.0, 0.0, 0.0, 0.0, 0.0, 0.2565, 0.0, 0.2454, 0.0, 0.2577, 0.0, 0.2552, 0.0, 0.2454, 0.0, 0.2565, 0.0, 0.2478, 0.0, 0.2454, 0.0, 0.2552, 0.0, 0.2244, 0.0, 0.1911, 0.0, 0.2256, 0.0, 0.8446, 0.0, 0.8422, 0.0, 0.8496, 0.0, 0.8471, 0.0, 0.4143, 0.0, 0.4094, 0.0, 0.4069, 0.0, 0.1948, 0.0, 0.2244, 0.0, 0.2232, 0.0, 0.2072, 0.0, 0.7867, 0.0, 0.7633, 0.0, 0.7608, 0.0, 0.7435, 0.0, 0.7411, 0.0, 0.7102, 0.0, 0.7078, 0.0, 0.2232, 0.0, 0.2207, 0.0, 0.2195, 0.0, 0.9753, 0.0, 0.9729, 0.0, 0.9704, 0.0, 0.9679, 0.0, 0.9655, 0.0, 0.963, 0.0, 0.9605, 0.0, 0.9334, 0.0, 0.3637, 0.0, 0.3613, 0.0, 0.3588, 0.0, 0.3564, 0.0, 0.3539, 0.0, 0.6178, 0.0, 0.3711, 0.0, 0.3687, 0.0, 0.3662, 0.0, 0.8829, 0.0, 0.8804, 0.0, 0.8545, 0.0, 0.9001, 0.0, 0.9223, 0.0, 0.9112, 0.0, 0.91, 0.0, 0.2232, 0.0, 0.2195, 0.0, 0.2072, 0.0, 0.7867, 0.0, 0.7608, 0.0, 0.7596, 0.0, 0.6227, 0.0, 0.6202, 0.0, 0.656, 0.0, 0.6523, 0.0, 0.8397, 0.0, 0.8372, 0.0, 0.8348, 0.0, 0.8323, 0.0, 0.8298, 0.0, 0.8274, 0.0, 0.8249, 0.0, 0.8224, 0.0, 0.397, 0.0, 0.4266, 0.0, 0.4155, 0.0, 0.4069, 0.0, 0.7004, 0.0, 0.6979, 0.0, 0.6954, 0.0, 0.693, 0.0, 0.6905, 0.0, 0.688, 0.0, 0.7053, 0.0, 0.7028, 0.0, 0.6178, 0.0, 0.3539, 0.0, 0.3527, 0.0, 0.9951, 0.0, 0.9926, 0.0, 1.0, 0.0, 0.9975, 0.0, 0.6856, 0.0, 0.6831, 0.0, 0.6806, 0.0, 0.6782, 0.0, 0.6757, 0.0, 0.6732, 0.0, 0.6708, 0.0, 0.6683, 0.0, 0.6658, 0.0, 0.6634, 0.0, 0.6609, 0.0, 0.6584, 0.0, 0.656, 0.0, 0.6535, 0.0, 0.6523, 0.0, 0.5055, 0.0, 0.5031, 0.0, 0.5006, 0.0, 0.4982, 0.0, 0.4957, 0.0, 0.4932, 0.0, 0.4624, 0.0, 0.5216, 0.0, 0.7867, 0.0, 0.7546, 0.0, 0.7534, 0.0, 0.7509, 0.0, 0.7485, 0.0, 0.746, 0.0, 0.82, 0.0, 0.8027, 0.0, 0.6178, 0.0, 0.3724, 0.0, 0.3711, 0.0, 0.5425, 0.0, 0.5647, 0.0, 0.5438, 0.0, 0.5413, 0.0, 0.5647, 0.0, 0.5425, 0.0, 0.09494, 0.0, 0.09248, 0.0, 0.05795, 0.0, 0.2478, 0.0, 0.2552, 0.0, 0.2528, 0.0, 0.2503, 0.0, 0.9199, 0.0, 0.9112, 0.0, 0.9223, 0.0, 0.6178, 0.0, 0.3736, 0.0, 0.3724, 0.0, 0.6178, 0.0, 0.4488, 0.0, 0.4476, 0.0, 0.4365, 0.0, 0.3933, 0.0, 0.3921, 0.0, 0.4266, 0.0, 0.3958, 0.0, 0.4279, 0.0, 0.4266, 0.0, 0.397, 0.0, 0.3958, 0.0, 0.4143, 0.0, 0.4069, 0.0, 0.4155, 0.0, 0.6178, 0.0, 0.4501, 0.0, 0.4488, 0.0, 0.5216, 0.0, 0.4624, 0.0, 0.5364, 0.0, 0.6178, 0.0, 0.4513, 0.0, 0.4501, 0.0, 0.6178, 0.0, 0.4525, 0.0, 0.4513, 0.0, 0.82, 0.0, 0.815, 0.0, 0.8027, 0.0, 0.82, 0.0, 0.8175, 0.0, 0.815, 0.0, 0.02343, 0.0, 0.03822, 0.0, 0.03699, 0.0, 0.1726, 0.0, 0.1751, 0.0, 0.1751, 0.0, 0.1726, 0.0, 0.0, 0.0, 0.0, 0.0, 0.0, 0.0, 0.0, 0.0, 0.3416, 0.0, 0.344, 0.0, 0.344, 0.0, 0.3416, 0.0, 0.5783, 0.0, 0.5647, 0.0, 0.5647, 0.0, 0.5783, 0.0, 0.0, 0.0, 0.0, 0.0, 0.0, 0.0, 0.0, 0.0, 0.0, 0.0, 0.0, 0.0, 0.0, 0.0, 0.0, 0.0, 0.0, 0.0, 0.0, 0.0, 0.0, 0.0, 0.0, 0.0, 0.0, 0.0, 0.0, 0.0, 0.0, 0.0, 0.0, 0.0, 0.0, 0.0, 0.0, 0.0, 0.0, 0.0, 0.0, 0.0, 0.8545, 0.0, 0.9001, 0.0, 0.9001, 0.0, 0.8545, 0.0, 0.0, 0.0, 0.0, 0.0, 0.0, 0.0, 0.0, 0.0, 0.0, 0.0, 0.0, 0.0, 0.0, 0.0, 0.0, 0.0, 0.0, 0.0, 0.0, 0.0, 0.0, 0.0, 0.0, 0.0, 0.9001, 0.0, 0.9075, 0.0, 0.9075, 0.0, 0.9001, 0.0, 0.0, 0.0, 0.0, 0.0, 0.0, 0.0, 0.0, 0.0, 0.0, 0.0, 0.0, 0.0, 0.0, 0.0, 0.0, 0.0, 0.05672, 0.0, 0.05795, 0.0, 0.05795, 0.0, 0.05672, 0.0, 0.0, 0.0, 0.0, 0.0, 0.0, 0.0, 0.0, 0.0, 0.05795, 0.0, 0.09494, 0.0, 0.09494, 0.0, 0.05795, 0.0, 0.0, 0.0, 0.0, 0.0, 0.0, 0.0, 0.0, 0.0, 0.9297, 0.0, 0.9075, 0.0, 0.9075, 0.0, 0.9297, 0.0, 0.0, 0.0, 0.0, 0.0, 0.0, 0.0, 0.0, 0.0, 0.0, 0.0, 0.0, 0.0, 0.0, 0.0, 0.0, 0.0, 0.001233, 0.0, 0.003699, 0.0, 0.003699, 0.0, 0.001233, 0.0, 0.0, 0.0, 0.0, 0.0, 0.0, 0.0, 0.0, 0.0, 0.0, 0.0, 0.0, 0.0, 0.0, 0.0, 0.0, 0.0, 0.2848, 0.0, 0.2873, 0.0, 0.2873, 0.0, 0.2848, 0.0, 0.1023, 0.0, 0.1048, 0.0, 0.1048, 0.0, 0.1023, 0.0, 0.9075, 0.0, 0.9088, 0.0, 0.9088, 0.0, 0.9075, 0.0, 0.2651, 0.0, 0.2676, 0.0, 0.2676, 0.0, 0.2651, 0.0, 0.05302, 0.0, 0.05425, 0.0, 0.05425, 0.0, 0.05302, 0.0, 0.0, 0.0, 0.0, 0.0, 0.0, 0.0, 0.0, 0.0, 0.2355, 0.0, 0.238, 0.0, 0.238, 0.0, 0.2355, 0.0, 0.0, 0.0, 0.0, 0.0, 0.0, 0.0, 0.0, 0.0, 0.0, 0.0, 0.0, 0.0, 0.0, 0.0, 0.0, 0.0, 0.3243, 0.0, 0.3268, 0.0, 0.3268, 0.0, 0.3243, 0.0, 0.0, 0.0, 0.0, 0.0, 0.0, 0.0, 0.0, 0.0, 0.0, 0.0, 0.0, 0.0, 0.0, 0.0, 0.0, 0.0, 0.3046, 0.0, 0.307, 0.0, 0.307, 0.0, 0.3046, 0.0, 0.6178, 0.0, 0.3736, 0.0, 0.3736, 0.0, 0.6178, 0.0, 0.0, 0.0, 0.0, 0.0, 0.0, 0.0, 0.0, 0.0, 0.2873, 0.0, 0.2898, 0.0, 0.2898, 0.0, 0.2873, 0.0, 0.0, 0.0, 0.0, 0.0, 0.0, 0.0, 0.0, 0.0, 0.0, 0.0, 0.0, 0.0, 0.0, 0.0, 0.0, 0.0, 0.2824, 0.0, 0.2848, 0.0, 0.2848, 0.0, 0.2824, 0.0, 0.3785, 0.0, 0.381, 0.0, 0.381, 0.0, 0.3785, 0.0, 0.0, 0.0, 0.0, 0.0, 0.0, 0.0, 0.0, 0.0, 0.9088, 0.0, 0.91, 0.0, 0.91, 0.0, 0.9088, 0.0, 0.2676, 0.0, 0.27, 0.0, 0.27, 0.0, 0.2676, 0.0, 0.3761, 0.0, 0.3785, 0.0, 0.3785, 0.0, 0.3761, 0.0, 0.1122, 0.0, 0.1147, 0.0, 0.1147, 0.0, 0.1122, 0.0, 0.2626, 0.0, 0.2651, 0.0, 0.2651, 0.0, 0.2626, 0.0, 0.1147, 0.0, 0.1171, 0.0, 0.1171, 0.0, 0.1147, 0.0, 0.1554, 0.0, 0.1578, 0.0, 0.1578, 0.0, 0.1554, 0.0, 0.238, 0.0, 0.2404, 0.0, 0.2404, 0.0, 0.238, 0.0, 0.4476, 0.0, 0.6178, 0.0, 0.6178, 0.0, 0.4476, 0.0, 0.0, 0.0, 0.0, 0.0, 0.0, 0.0, 0.0, 0.0, 0.3021, 0.0, 0.3046, 0.0, 0.3046, 0.0, 0.3021, 0.0, 0.3736, 0.0, 0.3761, 0.0, 0.3761, 0.0, 0.3736, 0.0, 0.0, 0.0, 0.0, 0.0, 0.0, 0.0, 0.0, 0.0, 0.91, 0.0, 0.9223, 0.0, 0.9223, 0.0, 0.91, 0.0, 0.233, 0.0, 0.2355, 0.0, 0.2355, 0.0, 0.233, 0.0, 0.148, 0.0, 0.1504, 0.0, 0.1504, 0.0, 0.148, 0.0, 0.1097, 0.0, 0.1122, 0.0, 0.1122, 0.0, 0.1097, 0.0, 0.3268, 0.0, 0.3292, 0.0, 0.3292, 0.0, 0.3268, 0.0, 0.5388, 0.0, 0.5401, 0.0, 0.5401, 0.0, 0.5388, 0.0, 0.1578, 0.0, 0.1603, 0.0, 0.1603, 0.0, 0.1578, 0.0, 0.0, 0.0, 0.0, 0.0, 0.0, 0.0, 0.0, 0.0, 0.307, 0.0, 0.3095, 0.0, 0.3095, 0.0, 0.307, 0.0, 0.1529, 0.0, 0.1554, 0.0, 0.1554, 0.0, 0.1529, 0.0, 0.0, 0.0, 0.0, 0.0, 0.0, 0.0, 0.0, 0.0, 0.3218, 0.0, 0.3243, 0.0, 0.3243, 0.0, 0.3218, 0.0, 0.04192, 0.0, 0.05302, 0.0, 0.05302, 0.0, 0.04192, 0.0, 0.9199, 0.0, 0.9112, 0.0, 0.9112, 0.0, 0.9199, 0.0, 0.2996, 0.0, 0.3021, 0.0, 0.3021, 0.0, 0.2996, 0.0, 0.09494, 0.0, 0.09741, 0.0, 0.09741, 0.0, 0.09494, 0.0, 0.0, 0.0, 0.0, 0.0, 0.0, 0.0, 0.0, 0.0, 0.2898, 0.0, 0.2922, 0.0, 0.2922, 0.0, 0.2898, 0.0, 0.09988, 0.0, 0.1023, 0.0, 0.1023, 0.0, 0.09988, 0.0, 0.5462, 0.0, 0.5487, 0.0, 0.5487, 0.0, 0.5462, 0.0, 0.2799, 0.0, 0.2824, 0.0, 0.2824, 0.0, 0.2799, 0.0, 0.4451, 0.0, 0.4476, 0.0, 0.4476, 0.0, 0.4451, 0.0, 0.27, 0.0, 0.2725, 0.0, 0.2725, 0.0, 0.27, 0.0, 0.381, 0.0, 0.3909, 0.0, 0.3909, 0.0, 0.381, 0.0, 0.2602, 0.0, 0.2626, 0.0, 0.2626, 0.0, 0.2602, 0.0, 0.08755, 0.0, 0.08878, 0.0, 0.08878, 0.0, 0.08755, 0.0, 0.2404, 0.0, 0.2429, 0.0, 0.2429, 0.0, 0.2404, 0.0, 0.0, 0.0, 0.0, 0.0, 0.0, 0.0, 0.0, 0.0, 0.2306, 0.0, 0.233, 0.0, 0.233, 0.0, 0.2306, 0.0, 0.08878, 0.0, 0.09001, 0.0, 0.09001, 0.0, 0.08878, 0.0, 0.3292, 0.0, 0.3317, 0.0, 0.3317, 0.0, 0.3292, 0.0, 0.0, 0.0, 0.0, 0.0, 0.0, 0.0, 0.0, 0.0, 0.3391, 0.0, 0.3416, 0.0, 0.3416, 0.0, 0.3391, 0.0, 0.09001, 0.0, 0.09125, 0.0, 0.09125, 0.0, 0.09001, 0.0, 0.0, 0.0, 0.0, 0.0, 0.0, 0.0, 0.0, 0.0, 0.3095, 0.0, 0.312, 0.0, 0.312, 0.0, 0.3095, 0.0, 0.1073, 0.0, 0.1097, 0.0, 0.1097, 0.0, 0.1073, 0.0, 0.0, 0.0, 0.0, 0.0, 0.0, 0.0, 0.0, 0.0, 0.2281, 0.0, 0.2306, 0.0, 0.2306, 0.0, 0.2281, 0.0, 0.3909, 0.0, 0.3921, 0.0, 0.3921, 0.0, 0.3909, 0.0, 0.1603, 0.0, 0.1628, 0.0, 0.1628, 0.0, 0.1603, 0.0, 0.0, 0.0, 0.0, 0.0, 0.0, 0.0, 0.0, 0.0, 0.2256, 0.0, 0.2281, 0.0, 0.2281, 0.0, 0.2256, 0.0, 0.1504, 0.0, 0.1529, 0.0, 0.1529, 0.0, 0.1504, 0.0, 0.0, 0.0, 0.0, 0.0, 0.0, 0.0, 0.0, 0.0, 0.2972, 0.0, 0.2996, 0.0, 0.2996, 0.0, 0.2972, 0.0, 0.3921, 0.0, 0.4365, 0.0, 0.4365, 0.0, 0.3921, 0.0, 0.0, 0.0, 0.0, 0.0, 0.0, 0.0, 0.0, 0.0, 0.2922, 0.0, 0.2947, 0.0, 0.2947, 0.0, 0.2922, 0.0, 0.4365, 0.0, 0.3933, 0.0, 0.3933, 0.0, 0.4365, 0.0, 0.0, 0.0, 0.0, 0.0, 0.0, 0.0, 0.0, 0.0, 0.2774, 0.0, 0.2799, 0.0, 0.2799, 0.0, 0.2774, 0.0, 0.0, 0.0, 0.0, 0.0, 0.0, 0.0, 0.0, 0.0, 0.0, 0.0, 0.0, 0.0, 0.0, 0.0, 0.0, 0.0, 0.1702, 0.0, 0.1726, 0.0, 0.1726, 0.0, 0.1702, 0.0, 0.2725, 0.0, 0.275, 0.0, 0.275, 0.0, 0.2725, 0.0, 0.7867, 0.0, 0.7546, 0.0, 0.7546, 0.0, 0.7867, 0.0, 0.2577, 0.0, 0.2602, 0.0, 0.2602, 0.0, 0.2577, 0.0, 0.0, 0.0, 0.0, 0.0, 0.0, 0.0, 0.0, 0.0, 0.2454, 0.0, 0.2577, 0.0, 0.2577, 0.0, 0.2454, 0.0, 0.3933, 0.0, 0.3946, 0.0, 0.3946, 0.0, 0.3933, 0.0, 0.2429, 0.0, 0.2454, 0.0, 0.2454, 0.0, 0.2429, 0.0, 0.08015, 0.0, 0.09125, 0.0, 0.09125, 0.0, 0.08015, 0.0, 0.312, 0.0, 0.3144, 0.0, 0.3144, 0.0, 0.312, 0.0, 0.4316, 0.0, 0.3946, 0.0, 0.3946, 0.0, 0.4316, 0.0, 0.7596, 0.0, 0.7867, 0.0, 0.7867, 0.0, 0.7596, 0.0, 0.2947, 0.0, 0.2972, 0.0, 0.2972, 0.0, 0.2947, 0.0, 0.275, 0.0, 0.2774, 0.0, 0.2774, 0.0, 0.275, 0.0, 0.0, 0.0, 0.0, 0.0, 0.0, 0.0, 0.0, 0.0, 0.3946, 0.0, 0.3958, 0.0, 0.3958, 0.0, 0.3946, 0.0, 0.0, 0.0, 0.0, 0.0, 0.0, 0.0, 0.0, 0.0, 0.7867, 0.0, 0.7633, 0.0, 0.7633, 0.0, 0.7867, 0.0, 0.0, 0.0, 0.0, 0.0, 0.0, 0.0, 0.0, 0.0, 0.3958, 0.0, 0.4279, 0.0, 0.4279, 0.0, 0.3958, 0.0, 0.07275, 0.0, 0.09125, 0.0, 0.09125, 0.0, 0.07275, 0.0, 0.0, 0.0, 0.0, 0.0, 0.0, 0.0, 0.0, 0.0, 0.0, 0.0, 0.0, 0.0, 0.0, 0.0, 0.0, 0.0, 0.5438, 0.0, 0.5462, 0.0, 0.5462, 0.0, 0.5438, 0.0, 0.1677, 0.0, 0.1702, 0.0, 0.1702, 0.0, 0.1677, 0.0, 0.0, 0.0, 0.0, 0.0, 0.0, 0.0, 0.0, 0.0, 0.0, 0.0, 0.0, 0.0, 0.0, 0.0, 0.0, 0.0, 0.0, 0.0, 0.0, 0.0, 0.0, 0.0, 0.0, 0.0, 0.2244, 0.0, 0.1911, 0.0, 0.1911, 0.0, 0.2244, 0.0, 0.0, 0.0, 0.0, 0.0, 0.0, 0.0, 0.0, 0.0, 0.09125, 0.0, 0.09248, 0.0, 0.09248, 0.0, 0.09125, 0.0, 0.1911, 0.0, 0.2256, 0.0, 0.2256, 0.0, 0.1911, 0.0, 0.1048, 0.0, 0.1073, 0.0, 0.1073, 0.0, 0.1048, 0.0, 0.1751, 0.0, 0.1911, 0.0, 0.1911, 0.0, 0.1751, 0.0, 0.0, 0.0, 0.0, 0.0, 0.0, 0.0, 0.0, 0.0, 0.0, 0.0, 0.0, 0.0, 0.0, 0.0, 0.0, 0.0, 0.0, 0.0, 0.0, 0.0, 0.0, 0.0, 0.0, 0.0, 0.0, 0.0, 0.0, 0.0, 0.0, 0.0, 0.0, 0.0, 0.0, 0.0, 0.0, 0.0, 0.0, 0.0, 0.0, 0.0, 0.0, 0.0, 0.0, 0.0, 0.0, 0.0, 0.0, 0.0, 0.3144, 0.0, 0.3169, 0.0, 0.3169, 0.0, 0.3144, 0.0, 0.0, 0.0, 0.0, 0.0, 0.0, 0.0, 0.0, 0.0, 0.1948, 0.0, 0.2244, 0.0, 0.2244, 0.0, 0.1948, 0.0, 0.344, 0.0, 0.3465, 0.0, 0.3465, 0.0, 0.344, 0.0, 0.0, 0.0, 0.0, 0.0, 0.0, 0.0, 0.0, 0.0, 0.0, 0.0, 0.0, 0.0, 0.0, 0.0, 0.0, 0.0, 0.3317, 0.0, 0.3342, 0.0, 0.3342, 0.0, 0.3317, 0.0, 0.0, 0.0, 0.0, 0.0, 0.0, 0.0, 0.0, 0.0, 0.7867, 0.0, 0.7768, 0.0, 0.7768, 0.0, 0.7867, 0.0, 0.3366, 0.0, 0.3391, 0.0, 0.3391, 0.0, 0.3366, 0.0, 0.455, 0.0, 0.4575, 0.0, 0.4575, 0.0, 0.455, 0.0, 0.0, 0.0, 0.0, 0.0, 0.0, 0.0, 0.0, 0.0, 0.0, 0.0, 0.0, 0.0, 0.0, 0.0, 0.0, 0.0, 0.0, 0.0, 0.0, 0.0, 0.0, 0.0, 0.0, 0.0, 0.0, 0.0, 0.0, 0.0, 0.0, 0.0, 0.0, 0.0, 0.4525, 0.0, 0.455, 0.0, 0.455, 0.0, 0.4525, 0.0, 0.0, 0.0, 0.0, 0.0, 0.0, 0.0, 0.0, 0.0, 0.4575, 0.0, 0.4599, 0.0, 0.4599, 0.0, 0.4575, 0.0, 0.7855, 0.0, 0.7867, 0.0, 0.7867, 0.0, 0.7855, 0.0, 0.0, 0.0, 0.0, 0.0, 0.0, 0.0, 0.0, 0.0, 0.4624, 0.0, 0.5364, 0.0, 0.5364, 0.0, 0.4624, 0.0, 0.3169, 0.0, 0.3194, 0.0, 0.3194, 0.0, 0.3169, 0.0, 0.0, 0.0, 0.0, 0.0, 0.0, 0.0, 0.0, 0.0, 0.3342, 0.0, 0.3366, 0.0, 0.3366, 0.0, 0.3342, 0.0, 0.1171, 0.0, 0.148, 0.0, 0.148, 0.0, 0.1171, 0.0, 0.7855, 0.0, 0.7818, 0.0, 0.7818, 0.0, 0.7855, 0.0, 0.06412, 0.0, 0.06535, 0.0, 0.06535, 0.0, 0.06412, 0.0, 0.0, 0.0, 0.0, 0.0, 0.0, 0.0, 0.0, 0.0, 0.0, 0.0, 0.0, 0.0, 0.0, 0.0, 0.0, 0.0, 0.0, 0.0, 0.0, 0.0, 0.0, 0.0, 0.0, 0.0, 0.6178, 0.0, 0.4525, 0.0, 0.4525, 0.0, 0.6178, 0.0, 0.0, 0.0, 0.0, 0.0, 0.0, 0.0, 0.0, 0.0, 0.0, 0.0, 0.0, 0.0, 0.0, 0.0, 0.0, 0.0, 0.1652, 0.0, 0.1677, 0.0, 0.1677, 0.0, 0.1652, 0.0, 0.0, 0.0, 0.0, 0.0, 0.0, 0.0, 0.0, 0.0, 0.0, 0.0, 0.0, 0.0, 0.0, 0.0, 0.0, 0.0, 0.3194, 0.0, 0.3218, 0.0, 0.3218, 0.0, 0.3194, 0.0, 0.3465, 0.0, 0.349, 0.0, 0.349, 0.0, 0.3465, 0.0, 0.0, 0.0, 0.0, 0.0, 0.0, 0.0, 0.0, 0.0, 0.0, 0.0, 0.0, 0.0, 0.0, 0.0, 0.0, 0.0, 0.0, 0.0, 0.0, 0.0, 0.0, 0.0, 0.0, 0.0, 0.5438, 0.0, 0.561, 0.0, 0.561, 0.0, 0.5438, 0.0, 0.3514, 0.0, 0.3527, 0.0, 0.3527, 0.0, 0.3514, 0.0, 0.0, 0.0, 0.0, 0.0, 0.0, 0.0, 0.0, 0.0, 0.349, 0.0, 0.3514, 0.0, 0.3514, 0.0, 0.349, 0.0, 0.0, 0.0, 0.0, 0.0, 0.0, 0.0, 0.0, 0.0, 0.0, 0.0, 0.0, 0.0, 0.0, 0.0, 0.0, 0.0, 0.0, 0.0, 0.0, 0.0, 0.0, 0.0, 0.0, 0.0, 0.4599, 0.0, 0.4624, 0.0, 0.4624, 0.0, 0.4599, 0.0, 0.0, 0.0, 0.0, 0.0, 0.0, 0.0, 0.0, 0.0, 0.0, 0.0, 0.0, 0.0, 0.0, 0.0, 0.0, 0.0, 0.0, 0.0, 0.0, 0.0, 0.0, 0.0, 0.0, 0.0, 0.0, 0.0, 0.0, 0.0, 0.0, 0.0, 0.0, 0.0, 0.5364, 0.0, 0.5388, 0.0, 0.5388, 0.0, 0.5364, 0.0, 0.0, 0.0, 0.0, 0.0, 0.0, 0.0, 0.0, 0.0, 0.582, 0.0, 0.5845, 0.0, 0.5845, 0.0, 0.582, 0.0, 0.0, 0.0, 0.0, 0.0, 0.0, 0.0, 0.0, 0.0])
me_path3_001.materials.append(mat_svgmat_002)
me_path3_001.auto_texspace = False
me_path3_001.update()

# ---- objects
ob_path3_001 = bpy.data.objects.new('path3.001', me_path3_001)

# ---- transforms, parenting, visibility, modifiers, constraints
ob_path3_001.location = (0.0, 0.0, 0.0)

# ---- collection membership
col_20250811133111_svg.objects.link(ob_path3_001)

# ---- scene / render settings (as saved in the file)
scene.frame_start = 1; scene.frame_end = 250; scene.frame_set(1)
scene.render.engine = 'BLENDER_EEVEE_NEXT'
bpy.context.view_layer.update()

# ---- added for rendering (the .blend has no active camera and no usable light): camera, sun
cam_auto = bpy.data.cameras.new('AutoCamera')
cam_auto.lens = 50.0
cam_auto.sensor_width = 36.0
cam_auto.clip_end = 1000.0
ob_auto_camera = bpy.data.objects.new('AutoCamera', cam_auto)
scene.collection.objects.link(ob_auto_camera)
ob_auto_camera.location = (0.530066, -0.310166, 0.332648)
ob_auto_camera.rotation_euler = (1.09748, -7.21219e-08, 0.694738)
scene.camera = ob_auto_camera
light_auto_sun = bpy.data.lights.new('AutoSun', 'SUN')
light_auto_sun.energy = 3.0
light_auto_sun.angle = 0.0523599
ob_auto_sun = bpy.data.objects.new('AutoSun', light_auto_sun)
scene.collection.objects.link(ob_auto_sun)
ob_auto_sun.rotation_euler = (0.872665, 0.174533, 0.523599)
bpy.context.view_layer.update()

